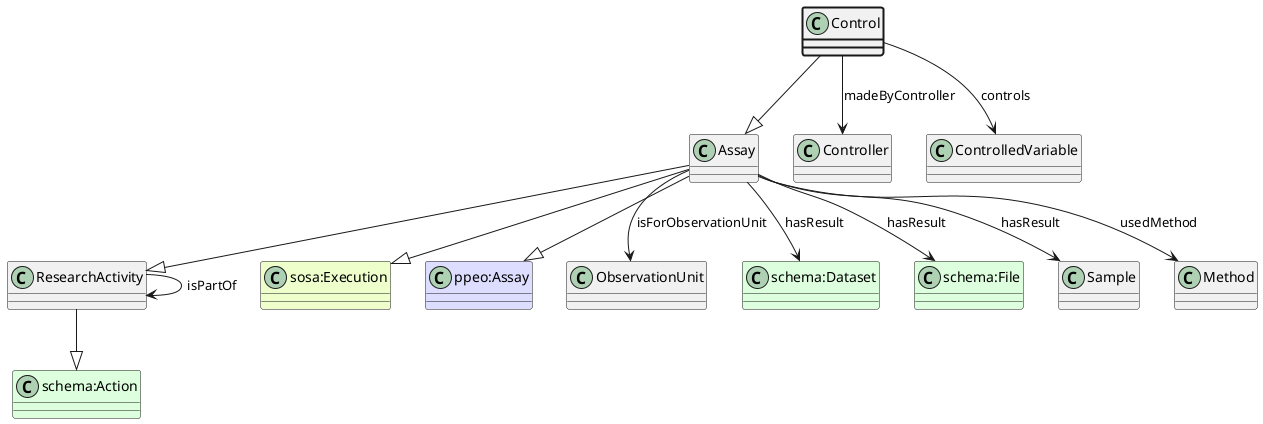

The diagram above was rendered by PlantUML. Its source (embedded in the PNG):
@startuml
class Control  #line.bold
class Assay  
class ResearchActivity  
class "schema:Action" #DDFFDD 
ResearchActivity --|> "schema:Action"
Assay --|> ResearchActivity
class "sosa:Execution" #EEFFCC 
Assay --|> "sosa:Execution"
class "ppeo:Assay" #DDDDFF 
Assay --|> "ppeo:Assay"
Control --|> Assay
class Controller 
Control --> Controller : madeByController
class ControlledVariable 
Control --> ControlledVariable : controls
class ObservationUnit 
Assay --> ObservationUnit : isForObservationUnit
class "schema:Dataset" #DDFFDD
Assay --> "schema:Dataset" : hasResult
class "schema:File" #DDFFDD
Assay --> "schema:File" : hasResult
class Sample 
Assay --> Sample : hasResult
class Method 
Assay --> Method : usedMethod
class ResearchActivity 
ResearchActivity --> ResearchActivity : isPartOf
@enduml